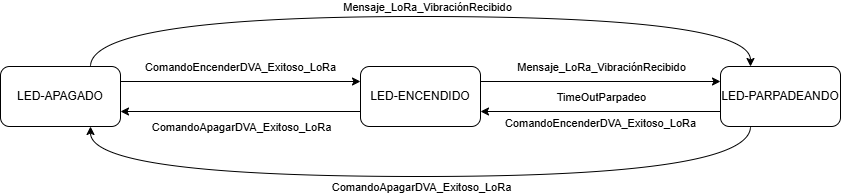

The diagram above was exported from draw.io. Its source (the exported page's mxGraphModel, read from the mxfile embedded in the PNG):
<mxGraphModel dx="1426" dy="693" grid="1" gridSize="10" guides="1" tooltips="1" connect="1" arrows="1" fold="1" page="1" pageScale="1" pageWidth="827" pageHeight="1169" math="0" shadow="0">
  <root>
    <mxCell id="0" />
    <mxCell id="1" parent="0" />
    <mxCell id="BA4XiMEo19rkft186Pyd-4" edge="1" parent="1" source="BA4XiMEo19rkft186Pyd-1" style="edgeStyle=orthogonalEdgeStyle;rounded=0;orthogonalLoop=1;jettySize=auto;html=1;exitX=1;exitY=0.25;exitDx=0;exitDy=0;entryX=0;entryY=0.25;entryDx=0;entryDy=0;" target="BA4XiMEo19rkft186Pyd-2">
      <mxGeometry relative="1" as="geometry" />
    </mxCell>
    <mxCell id="BA4XiMEo19rkft186Pyd-5" connectable="0" parent="BA4XiMEo19rkft186Pyd-4" style="edgeLabel;html=1;align=center;verticalAlign=middle;resizable=0;points=[];" value="ComandoEncenderDVA_Exitoso_LoRa" vertex="1">
      <mxGeometry relative="1" x="-0.2443" y="1" as="geometry">
        <mxPoint x="28" y="-14" as="offset" />
      </mxGeometry>
    </mxCell>
    <mxCell id="BA4XiMEo19rkft186Pyd-6" edge="1" parent="1" source="BA4XiMEo19rkft186Pyd-1" style="edgeStyle=orthogonalEdgeStyle;rounded=0;orthogonalLoop=1;jettySize=auto;html=1;exitX=0.75;exitY=0;exitDx=0;exitDy=0;entryX=0.25;entryY=0;entryDx=0;entryDy=0;curved=1;" target="BA4XiMEo19rkft186Pyd-3">
      <mxGeometry relative="1" as="geometry">
        <Array as="points">
          <mxPoint x="90" y="20" />
          <mxPoint x="750" y="20" />
        </Array>
      </mxGeometry>
    </mxCell>
    <mxCell id="BA4XiMEo19rkft186Pyd-7" connectable="0" parent="BA4XiMEo19rkft186Pyd-6" style="edgeLabel;html=1;align=center;verticalAlign=middle;resizable=0;points=[];" value="Mensaje_LoRa_VibraciónRecibido" vertex="1">
      <mxGeometry relative="1" x="0.0157" y="4" as="geometry">
        <mxPoint y="-6" as="offset" />
      </mxGeometry>
    </mxCell>
    <mxCell id="BA4XiMEo19rkft186Pyd-1" parent="1" style="rounded=1;whiteSpace=wrap;html=1;" value="LED-APAGADO" vertex="1">
      <mxGeometry height="60" width="120" y="70" as="geometry" />
    </mxCell>
    <mxCell id="BA4XiMEo19rkft186Pyd-8" edge="1" parent="1" source="BA4XiMEo19rkft186Pyd-2" style="edgeStyle=orthogonalEdgeStyle;rounded=0;orthogonalLoop=1;jettySize=auto;html=1;exitX=0;exitY=0.75;exitDx=0;exitDy=0;entryX=1;entryY=0.75;entryDx=0;entryDy=0;" target="BA4XiMEo19rkft186Pyd-1">
      <mxGeometry relative="1" as="geometry" />
    </mxCell>
    <mxCell id="BA4XiMEo19rkft186Pyd-10" connectable="0" parent="BA4XiMEo19rkft186Pyd-8" style="edgeLabel;html=1;align=center;verticalAlign=middle;resizable=0;points=[];" value="ComandoApagarDVA_Exitoso_LoRa" vertex="1">
      <mxGeometry relative="1" x="-0.0301" y="1" as="geometry">
        <mxPoint x="-4" y="14" as="offset" />
      </mxGeometry>
    </mxCell>
    <mxCell id="BA4XiMEo19rkft186Pyd-11" edge="1" parent="1" source="BA4XiMEo19rkft186Pyd-2" style="edgeStyle=orthogonalEdgeStyle;rounded=0;orthogonalLoop=1;jettySize=auto;html=1;exitX=1;exitY=0.25;exitDx=0;exitDy=0;entryX=0;entryY=0.25;entryDx=0;entryDy=0;" target="BA4XiMEo19rkft186Pyd-3">
      <mxGeometry relative="1" as="geometry" />
    </mxCell>
    <mxCell id="BA4XiMEo19rkft186Pyd-12" connectable="0" parent="BA4XiMEo19rkft186Pyd-11" style="edgeLabel;html=1;align=center;verticalAlign=middle;resizable=0;points=[];" value="Mensaje_LoRa_VibraciónRecibido" vertex="1">
      <mxGeometry relative="1" x="-0.1178" y="-4" as="geometry">
        <mxPoint x="14" y="-19" as="offset" />
      </mxGeometry>
    </mxCell>
    <mxCell id="BA4XiMEo19rkft186Pyd-2" parent="1" style="rounded=1;whiteSpace=wrap;html=1;" value="LED-ENCENDIDO" vertex="1">
      <mxGeometry height="60" width="120" x="360" y="70" as="geometry" />
    </mxCell>
    <mxCell id="BA4XiMEo19rkft186Pyd-13" edge="1" parent="1" source="BA4XiMEo19rkft186Pyd-3" style="edgeStyle=orthogonalEdgeStyle;rounded=0;orthogonalLoop=1;jettySize=auto;html=1;exitX=0;exitY=0.75;exitDx=0;exitDy=0;entryX=1;entryY=0.75;entryDx=0;entryDy=0;" target="BA4XiMEo19rkft186Pyd-2">
      <mxGeometry relative="1" as="geometry" />
    </mxCell>
    <mxCell id="BA4XiMEo19rkft186Pyd-14" connectable="0" parent="BA4XiMEo19rkft186Pyd-13" style="edgeLabel;html=1;align=center;verticalAlign=middle;resizable=0;points=[];" value="TimeOutParpadeo" vertex="1">
      <mxGeometry relative="1" x="0.0011" y="1" as="geometry">
        <mxPoint y="-16" as="offset" />
      </mxGeometry>
    </mxCell>
    <mxCell id="BA4XiMEo19rkft186Pyd-17" edge="1" parent="1" source="BA4XiMEo19rkft186Pyd-3" style="edgeStyle=orthogonalEdgeStyle;rounded=0;orthogonalLoop=1;jettySize=auto;html=1;exitX=0.25;exitY=1;exitDx=0;exitDy=0;entryX=0.75;entryY=1;entryDx=0;entryDy=0;curved=1;" target="BA4XiMEo19rkft186Pyd-1">
      <mxGeometry relative="1" as="geometry">
        <Array as="points">
          <mxPoint x="750" y="180" />
          <mxPoint x="90" y="180" />
        </Array>
      </mxGeometry>
    </mxCell>
    <mxCell id="BA4XiMEo19rkft186Pyd-3" parent="1" style="rounded=1;whiteSpace=wrap;html=1;" value="LED-PARPADEANDO" vertex="1">
      <mxGeometry height="60" width="120" x="720" y="70" as="geometry" />
    </mxCell>
    <mxCell id="BA4XiMEo19rkft186Pyd-15" connectable="0" parent="1" style="edgeLabel;html=1;align=center;verticalAlign=middle;resizable=0;points=[];" value="ComandoEncenderDVA_Exitoso_LoRa" vertex="1">
      <mxGeometry x="550" y="70" as="geometry">
        <mxPoint x="49" y="56" as="offset" />
      </mxGeometry>
    </mxCell>
    <mxCell id="BA4XiMEo19rkft186Pyd-19" connectable="0" parent="1" style="edgeLabel;html=1;align=center;verticalAlign=middle;resizable=0;points=[];" value="ComandoApagarDVA_Exitoso_LoRa" vertex="1">
      <mxGeometry x="420" y="190" as="geometry" />
    </mxCell>
  </root>
</mxGraphModel>